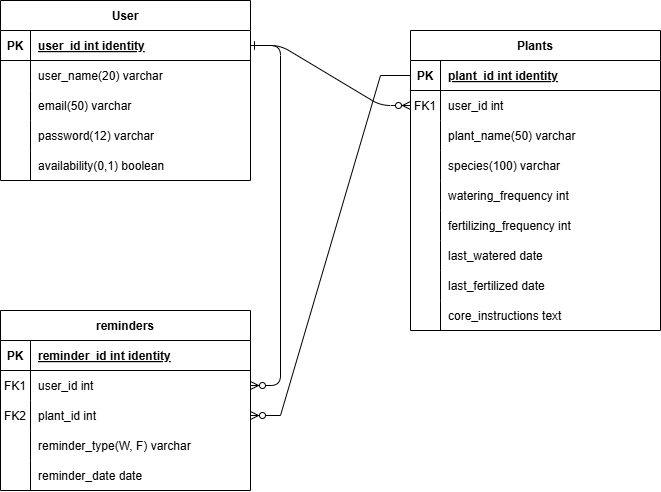

The diagram above was exported from draw.io. Its source (the exported page's mxGraphModel, read from the mxfile embedded in the PNG):
<mxGraphModel dx="1111" dy="518" grid="1" gridSize="10" guides="1" tooltips="1" connect="1" arrows="1" fold="1" page="1" pageScale="1" pageWidth="850" pageHeight="1100" math="0" shadow="0" extFonts="Permanent Marker^https://fonts.googleapis.com/css?family=Permanent+Marker">
  <root>
    <mxCell id="0" />
    <mxCell id="1" parent="0" />
    <mxCell id="C-vyLk0tnHw3VtMMgP7b-1" value="" style="edgeStyle=entityRelationEdgeStyle;endArrow=ERzeroToMany;startArrow=ERone;endFill=1;startFill=0;" parent="1" source="C-vyLk0tnHw3VtMMgP7b-24" target="C-vyLk0tnHw3VtMMgP7b-6" edge="1">
      <mxGeometry width="100" height="100" relative="1" as="geometry">
        <mxPoint x="340" y="720" as="sourcePoint" />
        <mxPoint x="440" y="620" as="targetPoint" />
      </mxGeometry>
    </mxCell>
    <mxCell id="C-vyLk0tnHw3VtMMgP7b-12" value="" style="edgeStyle=entityRelationEdgeStyle;endArrow=ERzeroToMany;startArrow=ERone;endFill=1;startFill=0;exitX=1;exitY=0.25;exitDx=0;exitDy=0;" parent="1" source="C-vyLk0tnHw3VtMMgP7b-23" target="C-vyLk0tnHw3VtMMgP7b-17" edge="1">
      <mxGeometry width="100" height="100" relative="1" as="geometry">
        <mxPoint x="400" y="180" as="sourcePoint" />
        <mxPoint x="460" y="205" as="targetPoint" />
        <Array as="points">
          <mxPoint x="420" y="210" />
          <mxPoint x="400" y="240" />
          <mxPoint x="430" y="290" />
        </Array>
      </mxGeometry>
    </mxCell>
    <mxCell id="C-vyLk0tnHw3VtMMgP7b-2" value="Plants" style="shape=table;startSize=30;container=1;collapsible=1;childLayout=tableLayout;fixedRows=1;rowLines=0;fontStyle=1;align=center;resizeLast=1;" parent="1" vertex="1">
      <mxGeometry x="530" y="130" width="250" height="300" as="geometry" />
    </mxCell>
    <mxCell id="C-vyLk0tnHw3VtMMgP7b-3" value="" style="shape=partialRectangle;collapsible=0;dropTarget=0;pointerEvents=0;fillColor=none;points=[[0,0.5],[1,0.5]];portConstraint=eastwest;top=0;left=0;right=0;bottom=1;" parent="C-vyLk0tnHw3VtMMgP7b-2" vertex="1">
      <mxGeometry y="30" width="250" height="30" as="geometry" />
    </mxCell>
    <mxCell id="C-vyLk0tnHw3VtMMgP7b-4" value="PK" style="shape=partialRectangle;overflow=hidden;connectable=0;fillColor=none;top=0;left=0;bottom=0;right=0;fontStyle=1;" parent="C-vyLk0tnHw3VtMMgP7b-3" vertex="1">
      <mxGeometry width="30" height="30" as="geometry">
        <mxRectangle width="30" height="30" as="alternateBounds" />
      </mxGeometry>
    </mxCell>
    <mxCell id="C-vyLk0tnHw3VtMMgP7b-5" value="plant_id int identity" style="shape=partialRectangle;overflow=hidden;connectable=0;fillColor=none;top=0;left=0;bottom=0;right=0;align=left;spacingLeft=6;fontStyle=5;" parent="C-vyLk0tnHw3VtMMgP7b-3" vertex="1">
      <mxGeometry x="30" width="220" height="30" as="geometry">
        <mxRectangle width="220" height="30" as="alternateBounds" />
      </mxGeometry>
    </mxCell>
    <mxCell id="C-vyLk0tnHw3VtMMgP7b-6" value="" style="shape=partialRectangle;collapsible=0;dropTarget=0;pointerEvents=0;fillColor=none;points=[[0,0.5],[1,0.5]];portConstraint=eastwest;top=0;left=0;right=0;bottom=0;" parent="C-vyLk0tnHw3VtMMgP7b-2" vertex="1">
      <mxGeometry y="60" width="250" height="30" as="geometry" />
    </mxCell>
    <mxCell id="C-vyLk0tnHw3VtMMgP7b-7" value="FK1" style="shape=partialRectangle;overflow=hidden;connectable=0;fillColor=none;top=0;left=0;bottom=0;right=0;" parent="C-vyLk0tnHw3VtMMgP7b-6" vertex="1">
      <mxGeometry width="30" height="30" as="geometry">
        <mxRectangle width="30" height="30" as="alternateBounds" />
      </mxGeometry>
    </mxCell>
    <mxCell id="C-vyLk0tnHw3VtMMgP7b-8" value="user_id int" style="shape=partialRectangle;overflow=hidden;connectable=0;fillColor=none;top=0;left=0;bottom=0;right=0;align=left;spacingLeft=6;" parent="C-vyLk0tnHw3VtMMgP7b-6" vertex="1">
      <mxGeometry x="30" width="220" height="30" as="geometry">
        <mxRectangle width="220" height="30" as="alternateBounds" />
      </mxGeometry>
    </mxCell>
    <mxCell id="C-vyLk0tnHw3VtMMgP7b-9" value="" style="shape=partialRectangle;collapsible=0;dropTarget=0;pointerEvents=0;fillColor=none;points=[[0,0.5],[1,0.5]];portConstraint=eastwest;top=0;left=0;right=0;bottom=0;" parent="C-vyLk0tnHw3VtMMgP7b-2" vertex="1">
      <mxGeometry y="90" width="250" height="30" as="geometry" />
    </mxCell>
    <mxCell id="C-vyLk0tnHw3VtMMgP7b-10" value="" style="shape=partialRectangle;overflow=hidden;connectable=0;fillColor=none;top=0;left=0;bottom=0;right=0;" parent="C-vyLk0tnHw3VtMMgP7b-9" vertex="1">
      <mxGeometry width="30" height="30" as="geometry">
        <mxRectangle width="30" height="30" as="alternateBounds" />
      </mxGeometry>
    </mxCell>
    <mxCell id="C-vyLk0tnHw3VtMMgP7b-11" value="plant_name(50) varchar" style="shape=partialRectangle;overflow=hidden;connectable=0;fillColor=none;top=0;left=0;bottom=0;right=0;align=left;spacingLeft=6;" parent="C-vyLk0tnHw3VtMMgP7b-9" vertex="1">
      <mxGeometry x="30" width="220" height="30" as="geometry">
        <mxRectangle width="220" height="30" as="alternateBounds" />
      </mxGeometry>
    </mxCell>
    <mxCell id="ks6LCXu9fEPv7PbzGnoX-30" value="" style="shape=tableRow;horizontal=0;startSize=0;swimlaneHead=0;swimlaneBody=0;fillColor=none;collapsible=0;dropTarget=0;points=[[0,0.5],[1,0.5]];portConstraint=eastwest;top=0;left=0;right=0;bottom=0;" vertex="1" parent="C-vyLk0tnHw3VtMMgP7b-2">
      <mxGeometry y="120" width="250" height="30" as="geometry" />
    </mxCell>
    <mxCell id="ks6LCXu9fEPv7PbzGnoX-31" value="" style="shape=partialRectangle;connectable=0;fillColor=none;top=0;left=0;bottom=0;right=0;editable=1;overflow=hidden;" vertex="1" parent="ks6LCXu9fEPv7PbzGnoX-30">
      <mxGeometry width="30" height="30" as="geometry">
        <mxRectangle width="30" height="30" as="alternateBounds" />
      </mxGeometry>
    </mxCell>
    <mxCell id="ks6LCXu9fEPv7PbzGnoX-32" value="species(100) varchar" style="shape=partialRectangle;connectable=0;fillColor=none;top=0;left=0;bottom=0;right=0;align=left;spacingLeft=6;overflow=hidden;" vertex="1" parent="ks6LCXu9fEPv7PbzGnoX-30">
      <mxGeometry x="30" width="220" height="30" as="geometry">
        <mxRectangle width="220" height="30" as="alternateBounds" />
      </mxGeometry>
    </mxCell>
    <mxCell id="ks6LCXu9fEPv7PbzGnoX-33" value="" style="shape=tableRow;horizontal=0;startSize=0;swimlaneHead=0;swimlaneBody=0;fillColor=none;collapsible=0;dropTarget=0;points=[[0,0.5],[1,0.5]];portConstraint=eastwest;top=0;left=0;right=0;bottom=0;" vertex="1" parent="C-vyLk0tnHw3VtMMgP7b-2">
      <mxGeometry y="150" width="250" height="30" as="geometry" />
    </mxCell>
    <mxCell id="ks6LCXu9fEPv7PbzGnoX-34" value="" style="shape=partialRectangle;connectable=0;fillColor=none;top=0;left=0;bottom=0;right=0;editable=1;overflow=hidden;" vertex="1" parent="ks6LCXu9fEPv7PbzGnoX-33">
      <mxGeometry width="30" height="30" as="geometry">
        <mxRectangle width="30" height="30" as="alternateBounds" />
      </mxGeometry>
    </mxCell>
    <mxCell id="ks6LCXu9fEPv7PbzGnoX-35" value="watering_frequency int" style="shape=partialRectangle;connectable=0;fillColor=none;top=0;left=0;bottom=0;right=0;align=left;spacingLeft=6;overflow=hidden;" vertex="1" parent="ks6LCXu9fEPv7PbzGnoX-33">
      <mxGeometry x="30" width="220" height="30" as="geometry">
        <mxRectangle width="220" height="30" as="alternateBounds" />
      </mxGeometry>
    </mxCell>
    <mxCell id="ks6LCXu9fEPv7PbzGnoX-36" value="" style="shape=tableRow;horizontal=0;startSize=0;swimlaneHead=0;swimlaneBody=0;fillColor=none;collapsible=0;dropTarget=0;points=[[0,0.5],[1,0.5]];portConstraint=eastwest;top=0;left=0;right=0;bottom=0;" vertex="1" parent="C-vyLk0tnHw3VtMMgP7b-2">
      <mxGeometry y="180" width="250" height="30" as="geometry" />
    </mxCell>
    <mxCell id="ks6LCXu9fEPv7PbzGnoX-37" value="" style="shape=partialRectangle;connectable=0;fillColor=none;top=0;left=0;bottom=0;right=0;editable=1;overflow=hidden;" vertex="1" parent="ks6LCXu9fEPv7PbzGnoX-36">
      <mxGeometry width="30" height="30" as="geometry">
        <mxRectangle width="30" height="30" as="alternateBounds" />
      </mxGeometry>
    </mxCell>
    <mxCell id="ks6LCXu9fEPv7PbzGnoX-38" value="fertilizing_frequency int" style="shape=partialRectangle;connectable=0;fillColor=none;top=0;left=0;bottom=0;right=0;align=left;spacingLeft=6;overflow=hidden;" vertex="1" parent="ks6LCXu9fEPv7PbzGnoX-36">
      <mxGeometry x="30" width="220" height="30" as="geometry">
        <mxRectangle width="220" height="30" as="alternateBounds" />
      </mxGeometry>
    </mxCell>
    <mxCell id="ks6LCXu9fEPv7PbzGnoX-39" value="" style="shape=tableRow;horizontal=0;startSize=0;swimlaneHead=0;swimlaneBody=0;fillColor=none;collapsible=0;dropTarget=0;points=[[0,0.5],[1,0.5]];portConstraint=eastwest;top=0;left=0;right=0;bottom=0;" vertex="1" parent="C-vyLk0tnHw3VtMMgP7b-2">
      <mxGeometry y="210" width="250" height="30" as="geometry" />
    </mxCell>
    <mxCell id="ks6LCXu9fEPv7PbzGnoX-40" value="" style="shape=partialRectangle;connectable=0;fillColor=none;top=0;left=0;bottom=0;right=0;editable=1;overflow=hidden;" vertex="1" parent="ks6LCXu9fEPv7PbzGnoX-39">
      <mxGeometry width="30" height="30" as="geometry">
        <mxRectangle width="30" height="30" as="alternateBounds" />
      </mxGeometry>
    </mxCell>
    <mxCell id="ks6LCXu9fEPv7PbzGnoX-41" value="last_watered date" style="shape=partialRectangle;connectable=0;fillColor=none;top=0;left=0;bottom=0;right=0;align=left;spacingLeft=6;overflow=hidden;" vertex="1" parent="ks6LCXu9fEPv7PbzGnoX-39">
      <mxGeometry x="30" width="220" height="30" as="geometry">
        <mxRectangle width="220" height="30" as="alternateBounds" />
      </mxGeometry>
    </mxCell>
    <mxCell id="ks6LCXu9fEPv7PbzGnoX-42" value="" style="shape=tableRow;horizontal=0;startSize=0;swimlaneHead=0;swimlaneBody=0;fillColor=none;collapsible=0;dropTarget=0;points=[[0,0.5],[1,0.5]];portConstraint=eastwest;top=0;left=0;right=0;bottom=0;" vertex="1" parent="C-vyLk0tnHw3VtMMgP7b-2">
      <mxGeometry y="240" width="250" height="30" as="geometry" />
    </mxCell>
    <mxCell id="ks6LCXu9fEPv7PbzGnoX-43" value="" style="shape=partialRectangle;connectable=0;fillColor=none;top=0;left=0;bottom=0;right=0;editable=1;overflow=hidden;" vertex="1" parent="ks6LCXu9fEPv7PbzGnoX-42">
      <mxGeometry width="30" height="30" as="geometry">
        <mxRectangle width="30" height="30" as="alternateBounds" />
      </mxGeometry>
    </mxCell>
    <mxCell id="ks6LCXu9fEPv7PbzGnoX-44" value="last_fertilized date" style="shape=partialRectangle;connectable=0;fillColor=none;top=0;left=0;bottom=0;right=0;align=left;spacingLeft=6;overflow=hidden;" vertex="1" parent="ks6LCXu9fEPv7PbzGnoX-42">
      <mxGeometry x="30" width="220" height="30" as="geometry">
        <mxRectangle width="220" height="30" as="alternateBounds" />
      </mxGeometry>
    </mxCell>
    <mxCell id="ks6LCXu9fEPv7PbzGnoX-45" value="" style="shape=tableRow;horizontal=0;startSize=0;swimlaneHead=0;swimlaneBody=0;fillColor=none;collapsible=0;dropTarget=0;points=[[0,0.5],[1,0.5]];portConstraint=eastwest;top=0;left=0;right=0;bottom=0;" vertex="1" parent="C-vyLk0tnHw3VtMMgP7b-2">
      <mxGeometry y="270" width="250" height="30" as="geometry" />
    </mxCell>
    <mxCell id="ks6LCXu9fEPv7PbzGnoX-46" value="" style="shape=partialRectangle;connectable=0;fillColor=none;top=0;left=0;bottom=0;right=0;editable=1;overflow=hidden;" vertex="1" parent="ks6LCXu9fEPv7PbzGnoX-45">
      <mxGeometry width="30" height="30" as="geometry">
        <mxRectangle width="30" height="30" as="alternateBounds" />
      </mxGeometry>
    </mxCell>
    <mxCell id="ks6LCXu9fEPv7PbzGnoX-47" value="core_instructions text" style="shape=partialRectangle;connectable=0;fillColor=none;top=0;left=0;bottom=0;right=0;align=left;spacingLeft=6;overflow=hidden;" vertex="1" parent="ks6LCXu9fEPv7PbzGnoX-45">
      <mxGeometry x="30" width="220" height="30" as="geometry">
        <mxRectangle width="220" height="30" as="alternateBounds" />
      </mxGeometry>
    </mxCell>
    <mxCell id="C-vyLk0tnHw3VtMMgP7b-13" value="reminders" style="shape=table;startSize=30;container=1;collapsible=1;childLayout=tableLayout;fixedRows=1;rowLines=0;fontStyle=1;align=center;resizeLast=1;" parent="1" vertex="1">
      <mxGeometry x="120" y="410" width="250" height="180" as="geometry" />
    </mxCell>
    <mxCell id="C-vyLk0tnHw3VtMMgP7b-14" value="" style="shape=partialRectangle;collapsible=0;dropTarget=0;pointerEvents=0;fillColor=none;points=[[0,0.5],[1,0.5]];portConstraint=eastwest;top=0;left=0;right=0;bottom=1;" parent="C-vyLk0tnHw3VtMMgP7b-13" vertex="1">
      <mxGeometry y="30" width="250" height="30" as="geometry" />
    </mxCell>
    <mxCell id="C-vyLk0tnHw3VtMMgP7b-15" value="PK" style="shape=partialRectangle;overflow=hidden;connectable=0;fillColor=none;top=0;left=0;bottom=0;right=0;fontStyle=1;" parent="C-vyLk0tnHw3VtMMgP7b-14" vertex="1">
      <mxGeometry width="30" height="30" as="geometry">
        <mxRectangle width="30" height="30" as="alternateBounds" />
      </mxGeometry>
    </mxCell>
    <mxCell id="C-vyLk0tnHw3VtMMgP7b-16" value="reminder_id int identity" style="shape=partialRectangle;overflow=hidden;connectable=0;fillColor=none;top=0;left=0;bottom=0;right=0;align=left;spacingLeft=6;fontStyle=5;" parent="C-vyLk0tnHw3VtMMgP7b-14" vertex="1">
      <mxGeometry x="30" width="220" height="30" as="geometry">
        <mxRectangle width="220" height="30" as="alternateBounds" />
      </mxGeometry>
    </mxCell>
    <mxCell id="C-vyLk0tnHw3VtMMgP7b-17" value="" style="shape=partialRectangle;collapsible=0;dropTarget=0;pointerEvents=0;fillColor=none;points=[[0,0.5],[1,0.5]];portConstraint=eastwest;top=0;left=0;right=0;bottom=0;" parent="C-vyLk0tnHw3VtMMgP7b-13" vertex="1">
      <mxGeometry y="60" width="250" height="30" as="geometry" />
    </mxCell>
    <mxCell id="C-vyLk0tnHw3VtMMgP7b-18" value="FK1" style="shape=partialRectangle;overflow=hidden;connectable=0;fillColor=none;top=0;left=0;bottom=0;right=0;" parent="C-vyLk0tnHw3VtMMgP7b-17" vertex="1">
      <mxGeometry width="30" height="30" as="geometry">
        <mxRectangle width="30" height="30" as="alternateBounds" />
      </mxGeometry>
    </mxCell>
    <mxCell id="C-vyLk0tnHw3VtMMgP7b-19" value="user_id int" style="shape=partialRectangle;overflow=hidden;connectable=0;fillColor=none;top=0;left=0;bottom=0;right=0;align=left;spacingLeft=6;" parent="C-vyLk0tnHw3VtMMgP7b-17" vertex="1">
      <mxGeometry x="30" width="220" height="30" as="geometry">
        <mxRectangle width="220" height="30" as="alternateBounds" />
      </mxGeometry>
    </mxCell>
    <mxCell id="C-vyLk0tnHw3VtMMgP7b-20" value="" style="shape=partialRectangle;collapsible=0;dropTarget=0;pointerEvents=0;fillColor=none;points=[[0,0.5],[1,0.5]];portConstraint=eastwest;top=0;left=0;right=0;bottom=0;" parent="C-vyLk0tnHw3VtMMgP7b-13" vertex="1">
      <mxGeometry y="90" width="250" height="30" as="geometry" />
    </mxCell>
    <mxCell id="C-vyLk0tnHw3VtMMgP7b-21" value="FK2" style="shape=partialRectangle;overflow=hidden;connectable=0;fillColor=none;top=0;left=0;bottom=0;right=0;" parent="C-vyLk0tnHw3VtMMgP7b-20" vertex="1">
      <mxGeometry width="30" height="30" as="geometry">
        <mxRectangle width="30" height="30" as="alternateBounds" />
      </mxGeometry>
    </mxCell>
    <mxCell id="C-vyLk0tnHw3VtMMgP7b-22" value="plant_id int" style="shape=partialRectangle;overflow=hidden;connectable=0;fillColor=none;top=0;left=0;bottom=0;right=0;align=left;spacingLeft=6;" parent="C-vyLk0tnHw3VtMMgP7b-20" vertex="1">
      <mxGeometry x="30" width="220" height="30" as="geometry">
        <mxRectangle width="220" height="30" as="alternateBounds" />
      </mxGeometry>
    </mxCell>
    <mxCell id="ks6LCXu9fEPv7PbzGnoX-54" value="" style="shape=tableRow;horizontal=0;startSize=0;swimlaneHead=0;swimlaneBody=0;fillColor=none;collapsible=0;dropTarget=0;points=[[0,0.5],[1,0.5]];portConstraint=eastwest;top=0;left=0;right=0;bottom=0;" vertex="1" parent="C-vyLk0tnHw3VtMMgP7b-13">
      <mxGeometry y="120" width="250" height="30" as="geometry" />
    </mxCell>
    <mxCell id="ks6LCXu9fEPv7PbzGnoX-55" value="" style="shape=partialRectangle;connectable=0;fillColor=none;top=0;left=0;bottom=0;right=0;editable=1;overflow=hidden;" vertex="1" parent="ks6LCXu9fEPv7PbzGnoX-54">
      <mxGeometry width="30" height="30" as="geometry">
        <mxRectangle width="30" height="30" as="alternateBounds" />
      </mxGeometry>
    </mxCell>
    <mxCell id="ks6LCXu9fEPv7PbzGnoX-56" value="reminder_type(W, F) varchar" style="shape=partialRectangle;connectable=0;fillColor=none;top=0;left=0;bottom=0;right=0;align=left;spacingLeft=6;overflow=hidden;" vertex="1" parent="ks6LCXu9fEPv7PbzGnoX-54">
      <mxGeometry x="30" width="220" height="30" as="geometry">
        <mxRectangle width="220" height="30" as="alternateBounds" />
      </mxGeometry>
    </mxCell>
    <mxCell id="ks6LCXu9fEPv7PbzGnoX-57" value="" style="shape=tableRow;horizontal=0;startSize=0;swimlaneHead=0;swimlaneBody=0;fillColor=none;collapsible=0;dropTarget=0;points=[[0,0.5],[1,0.5]];portConstraint=eastwest;top=0;left=0;right=0;bottom=0;" vertex="1" parent="C-vyLk0tnHw3VtMMgP7b-13">
      <mxGeometry y="150" width="250" height="30" as="geometry" />
    </mxCell>
    <mxCell id="ks6LCXu9fEPv7PbzGnoX-58" value="" style="shape=partialRectangle;connectable=0;fillColor=none;top=0;left=0;bottom=0;right=0;editable=1;overflow=hidden;" vertex="1" parent="ks6LCXu9fEPv7PbzGnoX-57">
      <mxGeometry width="30" height="30" as="geometry">
        <mxRectangle width="30" height="30" as="alternateBounds" />
      </mxGeometry>
    </mxCell>
    <mxCell id="ks6LCXu9fEPv7PbzGnoX-59" value="reminder_date date" style="shape=partialRectangle;connectable=0;fillColor=none;top=0;left=0;bottom=0;right=0;align=left;spacingLeft=6;overflow=hidden;" vertex="1" parent="ks6LCXu9fEPv7PbzGnoX-57">
      <mxGeometry x="30" width="220" height="30" as="geometry">
        <mxRectangle width="220" height="30" as="alternateBounds" />
      </mxGeometry>
    </mxCell>
    <mxCell id="C-vyLk0tnHw3VtMMgP7b-23" value="User" style="shape=table;startSize=30;container=1;collapsible=1;childLayout=tableLayout;fixedRows=1;rowLines=0;fontStyle=1;align=center;resizeLast=1;" parent="1" vertex="1">
      <mxGeometry x="120" y="100" width="250" height="180" as="geometry">
        <mxRectangle x="120" y="120" width="70" height="30" as="alternateBounds" />
      </mxGeometry>
    </mxCell>
    <mxCell id="C-vyLk0tnHw3VtMMgP7b-24" value="" style="shape=partialRectangle;collapsible=0;dropTarget=0;pointerEvents=0;fillColor=none;points=[[0,0.5],[1,0.5]];portConstraint=eastwest;top=0;left=0;right=0;bottom=1;" parent="C-vyLk0tnHw3VtMMgP7b-23" vertex="1">
      <mxGeometry y="30" width="250" height="30" as="geometry" />
    </mxCell>
    <mxCell id="C-vyLk0tnHw3VtMMgP7b-25" value="PK" style="shape=partialRectangle;overflow=hidden;connectable=0;fillColor=none;top=0;left=0;bottom=0;right=0;fontStyle=1;" parent="C-vyLk0tnHw3VtMMgP7b-24" vertex="1">
      <mxGeometry width="30" height="30" as="geometry">
        <mxRectangle width="30" height="30" as="alternateBounds" />
      </mxGeometry>
    </mxCell>
    <mxCell id="C-vyLk0tnHw3VtMMgP7b-26" value="user_id int identity" style="shape=partialRectangle;overflow=hidden;connectable=0;fillColor=none;top=0;left=0;bottom=0;right=0;align=left;spacingLeft=6;fontStyle=5;" parent="C-vyLk0tnHw3VtMMgP7b-24" vertex="1">
      <mxGeometry x="30" width="220" height="30" as="geometry">
        <mxRectangle width="220" height="30" as="alternateBounds" />
      </mxGeometry>
    </mxCell>
    <mxCell id="C-vyLk0tnHw3VtMMgP7b-27" value="" style="shape=partialRectangle;collapsible=0;dropTarget=0;pointerEvents=0;fillColor=none;points=[[0,0.5],[1,0.5]];portConstraint=eastwest;top=0;left=0;right=0;bottom=0;" parent="C-vyLk0tnHw3VtMMgP7b-23" vertex="1">
      <mxGeometry y="60" width="250" height="30" as="geometry" />
    </mxCell>
    <mxCell id="C-vyLk0tnHw3VtMMgP7b-28" value="" style="shape=partialRectangle;overflow=hidden;connectable=0;fillColor=none;top=0;left=0;bottom=0;right=0;" parent="C-vyLk0tnHw3VtMMgP7b-27" vertex="1">
      <mxGeometry width="30" height="30" as="geometry">
        <mxRectangle width="30" height="30" as="alternateBounds" />
      </mxGeometry>
    </mxCell>
    <mxCell id="C-vyLk0tnHw3VtMMgP7b-29" value="user_name(20) varchar" style="shape=partialRectangle;overflow=hidden;connectable=0;fillColor=none;top=0;left=0;bottom=0;right=0;align=left;spacingLeft=6;" parent="C-vyLk0tnHw3VtMMgP7b-27" vertex="1">
      <mxGeometry x="30" width="220" height="30" as="geometry">
        <mxRectangle width="220" height="30" as="alternateBounds" />
      </mxGeometry>
    </mxCell>
    <mxCell id="ks6LCXu9fEPv7PbzGnoX-20" value="" style="shape=tableRow;horizontal=0;startSize=0;swimlaneHead=0;swimlaneBody=0;fillColor=none;collapsible=0;dropTarget=0;points=[[0,0.5],[1,0.5]];portConstraint=eastwest;top=0;left=0;right=0;bottom=0;" vertex="1" parent="C-vyLk0tnHw3VtMMgP7b-23">
      <mxGeometry y="90" width="250" height="30" as="geometry" />
    </mxCell>
    <mxCell id="ks6LCXu9fEPv7PbzGnoX-21" value="" style="shape=partialRectangle;connectable=0;fillColor=none;top=0;left=0;bottom=0;right=0;editable=1;overflow=hidden;" vertex="1" parent="ks6LCXu9fEPv7PbzGnoX-20">
      <mxGeometry width="30" height="30" as="geometry">
        <mxRectangle width="30" height="30" as="alternateBounds" />
      </mxGeometry>
    </mxCell>
    <mxCell id="ks6LCXu9fEPv7PbzGnoX-22" value="email(50) varchar" style="shape=partialRectangle;connectable=0;fillColor=none;top=0;left=0;bottom=0;right=0;align=left;spacingLeft=6;overflow=hidden;" vertex="1" parent="ks6LCXu9fEPv7PbzGnoX-20">
      <mxGeometry x="30" width="220" height="30" as="geometry">
        <mxRectangle width="220" height="30" as="alternateBounds" />
      </mxGeometry>
    </mxCell>
    <mxCell id="ks6LCXu9fEPv7PbzGnoX-23" value="" style="shape=tableRow;horizontal=0;startSize=0;swimlaneHead=0;swimlaneBody=0;fillColor=none;collapsible=0;dropTarget=0;points=[[0,0.5],[1,0.5]];portConstraint=eastwest;top=0;left=0;right=0;bottom=0;" vertex="1" parent="C-vyLk0tnHw3VtMMgP7b-23">
      <mxGeometry y="120" width="250" height="30" as="geometry" />
    </mxCell>
    <mxCell id="ks6LCXu9fEPv7PbzGnoX-24" value="" style="shape=partialRectangle;connectable=0;fillColor=none;top=0;left=0;bottom=0;right=0;editable=1;overflow=hidden;" vertex="1" parent="ks6LCXu9fEPv7PbzGnoX-23">
      <mxGeometry width="30" height="30" as="geometry">
        <mxRectangle width="30" height="30" as="alternateBounds" />
      </mxGeometry>
    </mxCell>
    <mxCell id="ks6LCXu9fEPv7PbzGnoX-25" value="password(12) varchar" style="shape=partialRectangle;connectable=0;fillColor=none;top=0;left=0;bottom=0;right=0;align=left;spacingLeft=6;overflow=hidden;" vertex="1" parent="ks6LCXu9fEPv7PbzGnoX-23">
      <mxGeometry x="30" width="220" height="30" as="geometry">
        <mxRectangle width="220" height="30" as="alternateBounds" />
      </mxGeometry>
    </mxCell>
    <mxCell id="ks6LCXu9fEPv7PbzGnoX-26" value="" style="shape=tableRow;horizontal=0;startSize=0;swimlaneHead=0;swimlaneBody=0;fillColor=none;collapsible=0;dropTarget=0;points=[[0,0.5],[1,0.5]];portConstraint=eastwest;top=0;left=0;right=0;bottom=0;" vertex="1" parent="C-vyLk0tnHw3VtMMgP7b-23">
      <mxGeometry y="150" width="250" height="30" as="geometry" />
    </mxCell>
    <mxCell id="ks6LCXu9fEPv7PbzGnoX-27" value="" style="shape=partialRectangle;connectable=0;fillColor=none;top=0;left=0;bottom=0;right=0;editable=1;overflow=hidden;" vertex="1" parent="ks6LCXu9fEPv7PbzGnoX-26">
      <mxGeometry width="30" height="30" as="geometry">
        <mxRectangle width="30" height="30" as="alternateBounds" />
      </mxGeometry>
    </mxCell>
    <mxCell id="ks6LCXu9fEPv7PbzGnoX-28" value="availability(0,1) boolean" style="shape=partialRectangle;connectable=0;fillColor=none;top=0;left=0;bottom=0;right=0;align=left;spacingLeft=6;overflow=hidden;" vertex="1" parent="ks6LCXu9fEPv7PbzGnoX-26">
      <mxGeometry x="30" width="220" height="30" as="geometry">
        <mxRectangle width="220" height="30" as="alternateBounds" />
      </mxGeometry>
    </mxCell>
    <mxCell id="ks6LCXu9fEPv7PbzGnoX-49" value="" style="edgeStyle=entityRelationEdgeStyle;fontSize=12;html=1;endArrow=ERzeroToMany;endFill=1;rounded=0;entryX=1;entryY=0.5;entryDx=0;entryDy=0;exitX=0;exitY=0.5;exitDx=0;exitDy=0;" edge="1" parent="1" source="C-vyLk0tnHw3VtMMgP7b-3" target="C-vyLk0tnHw3VtMMgP7b-20">
      <mxGeometry width="100" height="100" relative="1" as="geometry">
        <mxPoint x="440" y="370" as="sourcePoint" />
        <mxPoint x="520" y="290" as="targetPoint" />
      </mxGeometry>
    </mxCell>
  </root>
</mxGraphModel>